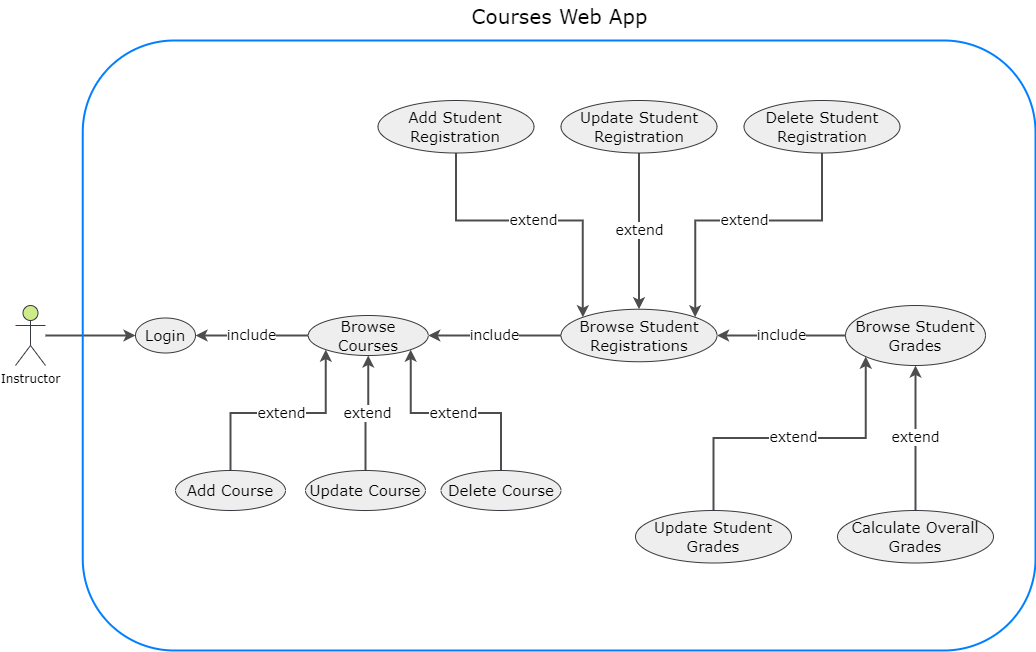

The diagram above was exported from draw.io. Its source (the exported page's mxGraphModel, read from the mxfile embedded in the PNG):
<mxGraphModel dx="1497" dy="836" grid="1" gridSize="10" guides="1" tooltips="1" connect="1" arrows="1" fold="1" page="1" pageScale="1" pageWidth="827" pageHeight="1169" math="0" shadow="0">
  <root>
    <mxCell id="0" />
    <mxCell id="1" parent="0" />
    <mxCell id="7zIBoyRg5tdWRgSLvh33-11" style="edgeStyle=orthogonalEdgeStyle;rounded=0;orthogonalLoop=1;jettySize=auto;html=1;entryX=0;entryY=0.5;entryDx=0;entryDy=0;fontFamily=Verdana;fontSize=15;strokeWidth=2;strokeColor=#4D4D4D;" edge="1" parent="1" source="7zIBoyRg5tdWRgSLvh33-1" target="7zIBoyRg5tdWRgSLvh33-5">
      <mxGeometry relative="1" as="geometry" />
    </mxCell>
    <mxCell id="7zIBoyRg5tdWRgSLvh33-1" value="&lt;font face=&quot;Verdana&quot;&gt;Instructor&lt;/font&gt;" style="shape=umlActor;verticalLabelPosition=bottom;verticalAlign=top;html=1;outlineConnect=0;fillColor=#cdeb8b;strokeColor=#36393d;" vertex="1" parent="1">
      <mxGeometry x="60" y="395" width="30" height="60" as="geometry" />
    </mxCell>
    <mxCell id="7zIBoyRg5tdWRgSLvh33-4" value="" style="rounded=1;whiteSpace=wrap;html=1;shadow=0;fillColor=none;strokeWidth=2;strokeColor=#007FFF;" vertex="1" parent="1">
      <mxGeometry x="127.25" y="130" width="952.75" height="610" as="geometry" />
    </mxCell>
    <mxCell id="7zIBoyRg5tdWRgSLvh33-5" value="&lt;font style=&quot;font-size: 15px;&quot; face=&quot;Verdana&quot;&gt;Login&lt;/font&gt;" style="ellipse;whiteSpace=wrap;html=1;fillColor=#eeeeee;strokeColor=#36393d;" vertex="1" parent="1">
      <mxGeometry x="180" y="407.5" width="60" height="35" as="geometry" />
    </mxCell>
    <mxCell id="7zIBoyRg5tdWRgSLvh33-40" value="include" style="edgeStyle=orthogonalEdgeStyle;rounded=0;orthogonalLoop=1;jettySize=auto;html=1;entryX=1;entryY=0.5;entryDx=0;entryDy=0;fontFamily=Verdana;fontSize=14;strokeColor=#4D4D4D;strokeWidth=2;" edge="1" parent="1" source="7zIBoyRg5tdWRgSLvh33-13" target="7zIBoyRg5tdWRgSLvh33-16">
      <mxGeometry relative="1" as="geometry" />
    </mxCell>
    <mxCell id="7zIBoyRg5tdWRgSLvh33-13" value="&lt;font style=&quot;font-size: 15px;&quot; face=&quot;Verdana&quot;&gt;Browse Student Grades&lt;/font&gt;" style="ellipse;whiteSpace=wrap;html=1;fillColor=#eeeeee;strokeColor=#36393d;" vertex="1" parent="1">
      <mxGeometry x="890" y="395" width="140" height="60" as="geometry" />
    </mxCell>
    <mxCell id="7zIBoyRg5tdWRgSLvh33-14" value="Courses Web App" style="text;html=1;align=center;verticalAlign=middle;resizable=0;points=[];autosize=1;strokeColor=none;fillColor=none;fontSize=20;fontFamily=Verdana;" vertex="1" parent="1">
      <mxGeometry x="508.62" y="90" width="190" height="30" as="geometry" />
    </mxCell>
    <mxCell id="7zIBoyRg5tdWRgSLvh33-19" value="include" style="edgeStyle=orthogonalEdgeStyle;rounded=0;orthogonalLoop=1;jettySize=auto;html=1;entryX=1;entryY=0.5;entryDx=0;entryDy=0;fontFamily=Verdana;fontSize=14;strokeColor=#4D4D4D;strokeWidth=2;" edge="1" parent="1" source="7zIBoyRg5tdWRgSLvh33-15" target="7zIBoyRg5tdWRgSLvh33-5">
      <mxGeometry relative="1" as="geometry" />
    </mxCell>
    <mxCell id="7zIBoyRg5tdWRgSLvh33-15" value="&lt;font style=&quot;font-size: 15px;&quot; face=&quot;Verdana&quot;&gt;Browse Courses&lt;/font&gt;" style="ellipse;whiteSpace=wrap;html=1;fillColor=#eeeeee;strokeColor=#36393d;" vertex="1" parent="1">
      <mxGeometry x="352.75" y="405" width="120" height="40" as="geometry" />
    </mxCell>
    <mxCell id="7zIBoyRg5tdWRgSLvh33-27" value="include" style="edgeStyle=orthogonalEdgeStyle;rounded=0;orthogonalLoop=1;jettySize=auto;html=1;entryX=1;entryY=0.5;entryDx=0;entryDy=0;fontFamily=Verdana;fontSize=14;strokeColor=#4D4D4D;strokeWidth=2;" edge="1" parent="1" source="7zIBoyRg5tdWRgSLvh33-16" target="7zIBoyRg5tdWRgSLvh33-15">
      <mxGeometry relative="1" as="geometry" />
    </mxCell>
    <mxCell id="7zIBoyRg5tdWRgSLvh33-16" value="&lt;font style=&quot;font-size: 15px;&quot; face=&quot;Verdana&quot;&gt;Browse Student Registrations&lt;/font&gt;" style="ellipse;whiteSpace=wrap;html=1;fillColor=#eeeeee;strokeColor=#36393d;" vertex="1" parent="1">
      <mxGeometry x="605.5" y="398.75" width="156" height="52.5" as="geometry" />
    </mxCell>
    <mxCell id="7zIBoyRg5tdWRgSLvh33-23" value="extend" style="edgeStyle=orthogonalEdgeStyle;rounded=0;orthogonalLoop=1;jettySize=auto;html=1;exitX=0.5;exitY=0;exitDx=0;exitDy=0;entryX=0;entryY=1;entryDx=0;entryDy=0;fontFamily=Verdana;fontSize=14;strokeColor=#4D4D4D;strokeWidth=2;" edge="1" parent="1" source="7zIBoyRg5tdWRgSLvh33-20" target="7zIBoyRg5tdWRgSLvh33-15">
      <mxGeometry relative="1" as="geometry" />
    </mxCell>
    <mxCell id="7zIBoyRg5tdWRgSLvh33-20" value="&lt;font style=&quot;font-size: 15px;&quot; face=&quot;Verdana&quot;&gt;Add Course&lt;/font&gt;&lt;span style=&quot;color: rgba(0, 0, 0, 0); font-family: monospace; font-size: 0px; text-align: start;&quot;&gt;%3CmxGraphModel%3E%3Croot%3E%3CmxCell%20id%3D%220%22%2F%3E%3CmxCell%20id%3D%221%22%20parent%3D%220%22%2F%3E%3CmxCell%20id%3D%222%22%20value%3D%22%26lt%3Bfont%20style%3D%26quot%3Bfont-size%3A%2015px%3B%26quot%3B%20face%3D%26quot%3BVerdana%26quot%3B%26gt%3BBrowse%20Courses%26lt%3B%2Ffont%26gt%3B%22%20style%3D%22ellipse%3BwhiteSpace%3Dwrap%3Bhtml%3D1%3BfillColor%3D%23eeeeee%3BstrokeColor%3D%2336393d%3B%22%20vertex%3D%221%22%20parent%3D%221%22%3E%3CmxGeometry%20x%3D%22330%22%20y%3D%22405%22%20width%3D%22120%22%20height%3D%2240%22%20as%3D%22geometry%22%2F%3E%3C%2FmxCell%3E%3C%2Froot%3E%3C%2FmxGraphModel%3E&lt;/span&gt;" style="ellipse;whiteSpace=wrap;html=1;fillColor=#eeeeee;strokeColor=#36393d;" vertex="1" parent="1">
      <mxGeometry x="220" y="560" width="110" height="40" as="geometry" />
    </mxCell>
    <mxCell id="7zIBoyRg5tdWRgSLvh33-24" value="extend" style="edgeStyle=orthogonalEdgeStyle;rounded=0;orthogonalLoop=1;jettySize=auto;html=1;exitX=0.5;exitY=0;exitDx=0;exitDy=0;entryX=0.5;entryY=1;entryDx=0;entryDy=0;fontFamily=Verdana;fontSize=14;strokeColor=#4D4D4D;strokeWidth=2;" edge="1" parent="1" source="7zIBoyRg5tdWRgSLvh33-21" target="7zIBoyRg5tdWRgSLvh33-15">
      <mxGeometry relative="1" as="geometry" />
    </mxCell>
    <mxCell id="7zIBoyRg5tdWRgSLvh33-21" value="&lt;font style=&quot;font-size: 15px;&quot; face=&quot;Verdana&quot;&gt;Update Course&lt;br&gt;&lt;/font&gt;" style="ellipse;whiteSpace=wrap;html=1;fillColor=#eeeeee;strokeColor=#36393d;" vertex="1" parent="1">
      <mxGeometry x="350" y="560" width="120" height="40" as="geometry" />
    </mxCell>
    <mxCell id="7zIBoyRg5tdWRgSLvh33-25" value="extend" style="edgeStyle=orthogonalEdgeStyle;rounded=0;orthogonalLoop=1;jettySize=auto;html=1;exitX=0.5;exitY=0;exitDx=0;exitDy=0;entryX=1;entryY=1;entryDx=0;entryDy=0;fontFamily=Verdana;fontSize=14;strokeColor=#4D4D4D;strokeWidth=2;" edge="1" parent="1" source="7zIBoyRg5tdWRgSLvh33-22" target="7zIBoyRg5tdWRgSLvh33-15">
      <mxGeometry relative="1" as="geometry" />
    </mxCell>
    <mxCell id="7zIBoyRg5tdWRgSLvh33-22" value="&lt;font style=&quot;font-size: 15px;&quot; face=&quot;Verdana&quot;&gt;Delete Course&lt;br&gt;&lt;/font&gt;" style="ellipse;whiteSpace=wrap;html=1;fillColor=#eeeeee;strokeColor=#36393d;" vertex="1" parent="1">
      <mxGeometry x="485.5" y="560" width="120" height="40" as="geometry" />
    </mxCell>
    <mxCell id="7zIBoyRg5tdWRgSLvh33-39" value="extend" style="edgeStyle=orthogonalEdgeStyle;rounded=0;orthogonalLoop=1;jettySize=auto;html=1;entryX=1;entryY=0;entryDx=0;entryDy=0;fontFamily=Verdana;fontSize=14;strokeColor=#4D4D4D;strokeWidth=2;" edge="1" parent="1" source="7zIBoyRg5tdWRgSLvh33-30" target="7zIBoyRg5tdWRgSLvh33-16">
      <mxGeometry relative="1" as="geometry">
        <Array as="points">
          <mxPoint x="866" y="310" />
          <mxPoint x="740" y="310" />
        </Array>
      </mxGeometry>
    </mxCell>
    <mxCell id="7zIBoyRg5tdWRgSLvh33-30" value="&lt;font style=&quot;font-size: 15px;&quot; face=&quot;Verdana&quot;&gt;Delete Student Registration&lt;/font&gt;" style="ellipse;whiteSpace=wrap;html=1;fillColor=#eeeeee;strokeColor=#36393d;" vertex="1" parent="1">
      <mxGeometry x="788.5" y="190" width="156" height="52.5" as="geometry" />
    </mxCell>
    <mxCell id="7zIBoyRg5tdWRgSLvh33-38" value="extend" style="edgeStyle=orthogonalEdgeStyle;rounded=0;orthogonalLoop=1;jettySize=auto;html=1;entryX=0;entryY=0;entryDx=0;entryDy=0;fontFamily=Verdana;fontSize=14;strokeColor=#4D4D4D;strokeWidth=2;" edge="1" parent="1" source="7zIBoyRg5tdWRgSLvh33-35" target="7zIBoyRg5tdWRgSLvh33-16">
      <mxGeometry relative="1" as="geometry">
        <Array as="points">
          <mxPoint x="500" y="310" />
          <mxPoint x="627" y="310" />
        </Array>
      </mxGeometry>
    </mxCell>
    <mxCell id="7zIBoyRg5tdWRgSLvh33-35" value="&lt;font style=&quot;font-size: 15px;&quot; face=&quot;Verdana&quot;&gt;Add Student Registration&lt;/font&gt;" style="ellipse;whiteSpace=wrap;html=1;fillColor=#eeeeee;strokeColor=#36393d;" vertex="1" parent="1">
      <mxGeometry x="422.5" y="190" width="156" height="52.5" as="geometry" />
    </mxCell>
    <mxCell id="7zIBoyRg5tdWRgSLvh33-37" value="extend" style="edgeStyle=orthogonalEdgeStyle;rounded=0;orthogonalLoop=1;jettySize=auto;html=1;fontFamily=Verdana;fontSize=14;strokeColor=#4D4D4D;strokeWidth=2;" edge="1" parent="1" source="7zIBoyRg5tdWRgSLvh33-36" target="7zIBoyRg5tdWRgSLvh33-16">
      <mxGeometry relative="1" as="geometry" />
    </mxCell>
    <mxCell id="7zIBoyRg5tdWRgSLvh33-36" value="&lt;font style=&quot;font-size: 15px;&quot; face=&quot;Verdana&quot;&gt;Update Student Registration&lt;/font&gt;" style="ellipse;whiteSpace=wrap;html=1;fillColor=#eeeeee;strokeColor=#36393d;" vertex="1" parent="1">
      <mxGeometry x="605.5" y="190" width="156" height="52.5" as="geometry" />
    </mxCell>
    <mxCell id="7zIBoyRg5tdWRgSLvh33-43" value="extend" style="edgeStyle=orthogonalEdgeStyle;rounded=0;orthogonalLoop=1;jettySize=auto;html=1;exitX=0.5;exitY=0;exitDx=0;exitDy=0;entryX=0;entryY=1;entryDx=0;entryDy=0;fontFamily=Verdana;fontSize=14;strokeColor=#4D4D4D;strokeWidth=2;" edge="1" parent="1" source="7zIBoyRg5tdWRgSLvh33-41" target="7zIBoyRg5tdWRgSLvh33-13">
      <mxGeometry relative="1" as="geometry" />
    </mxCell>
    <mxCell id="7zIBoyRg5tdWRgSLvh33-41" value="&lt;font style=&quot;font-size: 15px;&quot; face=&quot;Verdana&quot;&gt;Update Student Grades&lt;/font&gt;" style="ellipse;whiteSpace=wrap;html=1;fillColor=#eeeeee;strokeColor=#36393d;" vertex="1" parent="1">
      <mxGeometry x="680" y="600" width="156" height="52.5" as="geometry" />
    </mxCell>
    <mxCell id="7zIBoyRg5tdWRgSLvh33-44" value="extend" style="edgeStyle=orthogonalEdgeStyle;rounded=0;orthogonalLoop=1;jettySize=auto;html=1;entryX=0.5;entryY=1;entryDx=0;entryDy=0;fontFamily=Verdana;fontSize=14;strokeColor=#4D4D4D;strokeWidth=2;" edge="1" parent="1" source="7zIBoyRg5tdWRgSLvh33-42" target="7zIBoyRg5tdWRgSLvh33-13">
      <mxGeometry relative="1" as="geometry" />
    </mxCell>
    <mxCell id="7zIBoyRg5tdWRgSLvh33-42" value="&lt;font style=&quot;font-size: 15px;&quot; face=&quot;Verdana&quot;&gt;Calculate Overall Grades&lt;/font&gt;" style="ellipse;whiteSpace=wrap;html=1;fillColor=#eeeeee;strokeColor=#36393d;" vertex="1" parent="1">
      <mxGeometry x="882" y="600" width="156" height="52.5" as="geometry" />
    </mxCell>
  </root>
</mxGraphModel>